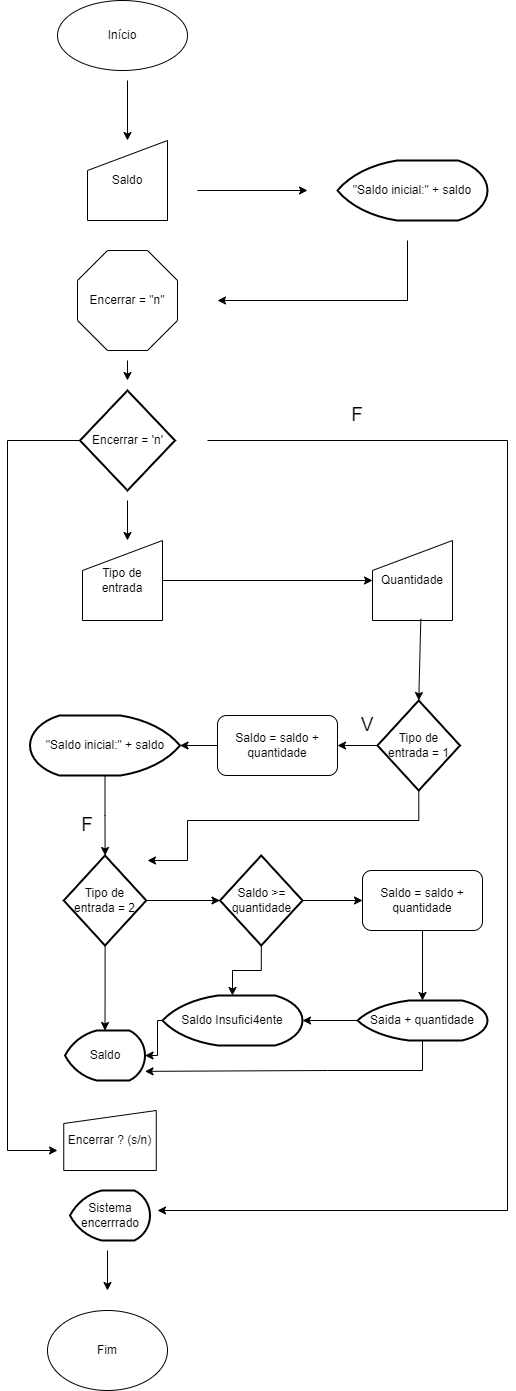

The diagram above was exported from draw.io. Its source (the exported page's mxGraphModel, read from the mxfile embedded in the PNG):
<mxGraphModel dx="1434" dy="738" grid="1" gridSize="10" guides="1" tooltips="1" connect="1" arrows="1" fold="1" page="1" pageScale="1" pageWidth="827" pageHeight="1169" math="0" shadow="0">
  <root>
    <mxCell id="0" />
    <mxCell id="1" parent="0" />
    <mxCell id="KzL7mlFIDQZ4Dzpo22aF-3" value="Início" style="ellipse;whiteSpace=wrap;html=1;" vertex="1" parent="1">
      <mxGeometry x="70" y="80" width="130" height="70" as="geometry" />
    </mxCell>
    <mxCell id="KzL7mlFIDQZ4Dzpo22aF-4" value="" style="endArrow=classic;html=1;rounded=0;" edge="1" parent="1">
      <mxGeometry width="50" height="50" relative="1" as="geometry">
        <mxPoint x="140" y="160" as="sourcePoint" />
        <mxPoint x="140" y="220" as="targetPoint" />
      </mxGeometry>
    </mxCell>
    <mxCell id="KzL7mlFIDQZ4Dzpo22aF-6" value="Saldo" style="shape=manualInput;whiteSpace=wrap;html=1;" vertex="1" parent="1">
      <mxGeometry x="100" y="220" width="80" height="80" as="geometry" />
    </mxCell>
    <mxCell id="KzL7mlFIDQZ4Dzpo22aF-7" value="" style="endArrow=classic;html=1;rounded=0;" edge="1" parent="1">
      <mxGeometry width="50" height="50" relative="1" as="geometry">
        <mxPoint x="210" y="270" as="sourcePoint" />
        <mxPoint x="320" y="270" as="targetPoint" />
      </mxGeometry>
    </mxCell>
    <mxCell id="KzL7mlFIDQZ4Dzpo22aF-8" value="&quot;Saldo inicial:&quot; + saldo" style="strokeWidth=2;html=1;shape=mxgraph.flowchart.display;whiteSpace=wrap;" vertex="1" parent="1">
      <mxGeometry x="350" y="240" width="150" height="60" as="geometry" />
    </mxCell>
    <mxCell id="KzL7mlFIDQZ4Dzpo22aF-9" value="" style="endArrow=classic;html=1;rounded=0;" edge="1" parent="1">
      <mxGeometry width="50" height="50" relative="1" as="geometry">
        <mxPoint x="420" y="320" as="sourcePoint" />
        <mxPoint x="230" y="380" as="targetPoint" />
        <Array as="points">
          <mxPoint x="420" y="380" />
        </Array>
      </mxGeometry>
    </mxCell>
    <mxCell id="KzL7mlFIDQZ4Dzpo22aF-13" value="Encerrar = 'n'" style="strokeWidth=2;html=1;shape=mxgraph.flowchart.decision;whiteSpace=wrap;" vertex="1" parent="1">
      <mxGeometry x="92.5" y="470" width="95" height="100" as="geometry" />
    </mxCell>
    <mxCell id="KzL7mlFIDQZ4Dzpo22aF-15" value="Encerrar = &quot;n&quot;" style="whiteSpace=wrap;html=1;shape=mxgraph.basic.octagon2;align=center;verticalAlign=middle;dx=15;" vertex="1" parent="1">
      <mxGeometry x="90" y="330" width="100" height="100" as="geometry" />
    </mxCell>
    <mxCell id="KzL7mlFIDQZ4Dzpo22aF-16" value="" style="endArrow=classic;html=1;rounded=0;" edge="1" parent="1">
      <mxGeometry width="50" height="50" relative="1" as="geometry">
        <mxPoint x="140" y="440" as="sourcePoint" />
        <mxPoint x="140" y="460" as="targetPoint" />
      </mxGeometry>
    </mxCell>
    <mxCell id="KzL7mlFIDQZ4Dzpo22aF-17" value="" style="endArrow=classic;html=1;rounded=0;" edge="1" parent="1">
      <mxGeometry width="50" height="50" relative="1" as="geometry">
        <mxPoint x="220" y="520" as="sourcePoint" />
        <mxPoint x="170" y="1290" as="targetPoint" />
        <Array as="points">
          <mxPoint x="520" y="520" />
          <mxPoint x="520" y="1290" />
        </Array>
      </mxGeometry>
    </mxCell>
    <mxCell id="KzL7mlFIDQZ4Dzpo22aF-18" value="F" style="text;html=1;strokeColor=none;fillColor=none;align=center;verticalAlign=middle;whiteSpace=wrap;rounded=0;fontSize=19;" vertex="1" parent="1">
      <mxGeometry x="340" y="480" width="60" height="30" as="geometry" />
    </mxCell>
    <mxCell id="KzL7mlFIDQZ4Dzpo22aF-19" value="" style="endArrow=classic;html=1;rounded=0;" edge="1" parent="1">
      <mxGeometry width="50" height="50" relative="1" as="geometry">
        <mxPoint x="140" y="580" as="sourcePoint" />
        <mxPoint x="140" y="620" as="targetPoint" />
      </mxGeometry>
    </mxCell>
    <mxCell id="KzL7mlFIDQZ4Dzpo22aF-20" value="Tipo de entrada" style="shape=manualInput;whiteSpace=wrap;html=1;" vertex="1" parent="1">
      <mxGeometry x="95" y="620" width="80" height="80" as="geometry" />
    </mxCell>
    <mxCell id="KzL7mlFIDQZ4Dzpo22aF-21" value="" style="endArrow=classic;html=1;rounded=0;entryX=0;entryY=0.5;entryDx=0;entryDy=0;" edge="1" parent="1" source="KzL7mlFIDQZ4Dzpo22aF-20" target="KzL7mlFIDQZ4Dzpo22aF-22">
      <mxGeometry width="50" height="50" relative="1" as="geometry">
        <mxPoint x="190" y="660" as="sourcePoint" />
        <mxPoint x="370" y="660" as="targetPoint" />
      </mxGeometry>
    </mxCell>
    <mxCell id="KzL7mlFIDQZ4Dzpo22aF-22" value="Quantidade" style="shape=manualInput;whiteSpace=wrap;html=1;" vertex="1" parent="1">
      <mxGeometry x="385" y="620" width="80" height="80" as="geometry" />
    </mxCell>
    <mxCell id="KzL7mlFIDQZ4Dzpo22aF-23" value="" style="endArrow=classic;html=1;rounded=0;entryX=0.5;entryY=0;entryDx=0;entryDy=0;entryPerimeter=0;exitX=0.604;exitY=0.979;exitDx=0;exitDy=0;exitPerimeter=0;" edge="1" parent="1" source="KzL7mlFIDQZ4Dzpo22aF-22" target="KzL7mlFIDQZ4Dzpo22aF-24">
      <mxGeometry width="50" height="50" relative="1" as="geometry">
        <mxPoint x="430" y="720" as="sourcePoint" />
        <mxPoint x="430" y="760" as="targetPoint" />
      </mxGeometry>
    </mxCell>
    <mxCell id="KzL7mlFIDQZ4Dzpo22aF-43" style="edgeStyle=orthogonalEdgeStyle;rounded=0;orthogonalLoop=1;jettySize=auto;html=1;" edge="1" parent="1" source="KzL7mlFIDQZ4Dzpo22aF-24">
      <mxGeometry relative="1" as="geometry">
        <mxPoint x="160" y="940" as="targetPoint" />
        <Array as="points">
          <mxPoint x="431" y="900" />
          <mxPoint x="200" y="900" />
          <mxPoint x="200" y="940" />
        </Array>
      </mxGeometry>
    </mxCell>
    <mxCell id="KzL7mlFIDQZ4Dzpo22aF-24" value="Tipo de entrada = 1" style="strokeWidth=2;html=1;shape=mxgraph.flowchart.decision;whiteSpace=wrap;" vertex="1" parent="1">
      <mxGeometry x="390" y="780" width="82.5" height="90" as="geometry" />
    </mxCell>
    <mxCell id="KzL7mlFIDQZ4Dzpo22aF-34" value="" style="edgeStyle=orthogonalEdgeStyle;rounded=0;orthogonalLoop=1;jettySize=auto;html=1;" edge="1" parent="1" source="KzL7mlFIDQZ4Dzpo22aF-26" target="KzL7mlFIDQZ4Dzpo22aF-27">
      <mxGeometry relative="1" as="geometry" />
    </mxCell>
    <mxCell id="KzL7mlFIDQZ4Dzpo22aF-26" value="Saldo = saldo + quantidade" style="rounded=1;whiteSpace=wrap;html=1;" vertex="1" parent="1">
      <mxGeometry x="230" y="795" width="120" height="60" as="geometry" />
    </mxCell>
    <mxCell id="KzL7mlFIDQZ4Dzpo22aF-35" value="" style="edgeStyle=orthogonalEdgeStyle;rounded=0;orthogonalLoop=1;jettySize=auto;html=1;" edge="1" parent="1" source="KzL7mlFIDQZ4Dzpo22aF-27" target="KzL7mlFIDQZ4Dzpo22aF-28">
      <mxGeometry relative="1" as="geometry" />
    </mxCell>
    <mxCell id="KzL7mlFIDQZ4Dzpo22aF-27" value="&quot;Saldo inicial:&quot; + saldo" style="strokeWidth=2;html=1;shape=mxgraph.flowchart.display;whiteSpace=wrap;rotation=0;verticalAlign=middle;direction=east;flipH=1;flipV=1;" vertex="1" parent="1">
      <mxGeometry x="42.5" y="795" width="150" height="60" as="geometry" />
    </mxCell>
    <mxCell id="KzL7mlFIDQZ4Dzpo22aF-36" value="" style="edgeStyle=orthogonalEdgeStyle;rounded=0;orthogonalLoop=1;jettySize=auto;html=1;" edge="1" parent="1" source="KzL7mlFIDQZ4Dzpo22aF-28" target="KzL7mlFIDQZ4Dzpo22aF-29">
      <mxGeometry relative="1" as="geometry" />
    </mxCell>
    <mxCell id="KzL7mlFIDQZ4Dzpo22aF-51" value="" style="edgeStyle=orthogonalEdgeStyle;rounded=0;orthogonalLoop=1;jettySize=auto;html=1;" edge="1" parent="1" source="KzL7mlFIDQZ4Dzpo22aF-28" target="KzL7mlFIDQZ4Dzpo22aF-47">
      <mxGeometry relative="1" as="geometry" />
    </mxCell>
    <mxCell id="KzL7mlFIDQZ4Dzpo22aF-28" value="Tipo de entrada = 2" style="strokeWidth=2;html=1;shape=mxgraph.flowchart.decision;whiteSpace=wrap;" vertex="1" parent="1">
      <mxGeometry x="76.25" y="935" width="82.5" height="90" as="geometry" />
    </mxCell>
    <mxCell id="KzL7mlFIDQZ4Dzpo22aF-37" value="" style="edgeStyle=orthogonalEdgeStyle;rounded=0;orthogonalLoop=1;jettySize=auto;html=1;" edge="1" parent="1" source="KzL7mlFIDQZ4Dzpo22aF-29" target="KzL7mlFIDQZ4Dzpo22aF-30">
      <mxGeometry relative="1" as="geometry" />
    </mxCell>
    <mxCell id="KzL7mlFIDQZ4Dzpo22aF-46" value="" style="edgeStyle=orthogonalEdgeStyle;rounded=0;orthogonalLoop=1;jettySize=auto;html=1;" edge="1" parent="1" source="KzL7mlFIDQZ4Dzpo22aF-29" target="KzL7mlFIDQZ4Dzpo22aF-31">
      <mxGeometry relative="1" as="geometry" />
    </mxCell>
    <mxCell id="KzL7mlFIDQZ4Dzpo22aF-29" value="Saldo &amp;gt;= quantidade" style="strokeWidth=2;html=1;shape=mxgraph.flowchart.decision;whiteSpace=wrap;" vertex="1" parent="1">
      <mxGeometry x="232.5" y="935" width="82.5" height="90" as="geometry" />
    </mxCell>
    <mxCell id="KzL7mlFIDQZ4Dzpo22aF-38" value="" style="edgeStyle=orthogonalEdgeStyle;rounded=0;orthogonalLoop=1;jettySize=auto;html=1;" edge="1" parent="1" source="KzL7mlFIDQZ4Dzpo22aF-30" target="KzL7mlFIDQZ4Dzpo22aF-32">
      <mxGeometry relative="1" as="geometry" />
    </mxCell>
    <mxCell id="KzL7mlFIDQZ4Dzpo22aF-30" value="Saldo = saldo + quantidade" style="rounded=1;whiteSpace=wrap;html=1;" vertex="1" parent="1">
      <mxGeometry x="375" y="950" width="120" height="60" as="geometry" />
    </mxCell>
    <mxCell id="KzL7mlFIDQZ4Dzpo22aF-52" value="" style="edgeStyle=orthogonalEdgeStyle;rounded=0;orthogonalLoop=1;jettySize=auto;html=1;entryX=1;entryY=0.5;entryDx=0;entryDy=0;entryPerimeter=0;" edge="1" parent="1" source="KzL7mlFIDQZ4Dzpo22aF-31" target="KzL7mlFIDQZ4Dzpo22aF-47">
      <mxGeometry relative="1" as="geometry">
        <Array as="points">
          <mxPoint x="170" y="1100" />
          <mxPoint x="170" y="1135" />
        </Array>
      </mxGeometry>
    </mxCell>
    <mxCell id="KzL7mlFIDQZ4Dzpo22aF-31" value="Saldo Insufici4ente" style="strokeWidth=2;html=1;shape=mxgraph.flowchart.display;whiteSpace=wrap;" vertex="1" parent="1">
      <mxGeometry x="175" y="1075" width="140" height="50" as="geometry" />
    </mxCell>
    <mxCell id="KzL7mlFIDQZ4Dzpo22aF-39" value="" style="edgeStyle=orthogonalEdgeStyle;rounded=0;orthogonalLoop=1;jettySize=auto;html=1;" edge="1" parent="1" source="KzL7mlFIDQZ4Dzpo22aF-32" target="KzL7mlFIDQZ4Dzpo22aF-31">
      <mxGeometry relative="1" as="geometry" />
    </mxCell>
    <mxCell id="KzL7mlFIDQZ4Dzpo22aF-32" value="Saida + quantidade" style="strokeWidth=2;html=1;shape=mxgraph.flowchart.display;whiteSpace=wrap;" vertex="1" parent="1">
      <mxGeometry x="370" y="1080" width="130" height="40" as="geometry" />
    </mxCell>
    <mxCell id="KzL7mlFIDQZ4Dzpo22aF-33" value="" style="endArrow=classic;html=1;rounded=0;exitX=0;exitY=0.5;exitDx=0;exitDy=0;exitPerimeter=0;entryX=1;entryY=0.5;entryDx=0;entryDy=0;" edge="1" parent="1" source="KzL7mlFIDQZ4Dzpo22aF-24" target="KzL7mlFIDQZ4Dzpo22aF-26">
      <mxGeometry width="50" height="50" relative="1" as="geometry">
        <mxPoint x="540" y="850" as="sourcePoint" />
        <mxPoint x="590" y="800" as="targetPoint" />
      </mxGeometry>
    </mxCell>
    <mxCell id="KzL7mlFIDQZ4Dzpo22aF-44" value="V" style="text;html=1;strokeColor=none;fillColor=none;align=center;verticalAlign=middle;whiteSpace=wrap;rounded=0;fontSize=19;" vertex="1" parent="1">
      <mxGeometry x="350" y="790" width="60" height="30" as="geometry" />
    </mxCell>
    <mxCell id="KzL7mlFIDQZ4Dzpo22aF-45" value="F" style="text;html=1;strokeColor=none;fillColor=none;align=center;verticalAlign=middle;whiteSpace=wrap;rounded=0;fontSize=19;" vertex="1" parent="1">
      <mxGeometry x="70" y="890" width="60" height="30" as="geometry" />
    </mxCell>
    <mxCell id="KzL7mlFIDQZ4Dzpo22aF-47" value="Saldo" style="strokeWidth=2;html=1;shape=mxgraph.flowchart.display;whiteSpace=wrap;rotation=0;verticalAlign=middle;direction=east;flipH=0;flipV=1;" vertex="1" parent="1">
      <mxGeometry x="77.5" y="1110" width="80" height="50" as="geometry" />
    </mxCell>
    <mxCell id="KzL7mlFIDQZ4Dzpo22aF-50" style="edgeStyle=orthogonalEdgeStyle;rounded=0;orthogonalLoop=1;jettySize=auto;html=1;entryX=1;entryY=0.183;entryDx=0;entryDy=0;entryPerimeter=0;" edge="1" parent="1" source="KzL7mlFIDQZ4Dzpo22aF-32" target="KzL7mlFIDQZ4Dzpo22aF-47">
      <mxGeometry relative="1" as="geometry">
        <Array as="points">
          <mxPoint x="435" y="1150" />
          <mxPoint x="340" y="1150" />
        </Array>
      </mxGeometry>
    </mxCell>
    <mxCell id="KzL7mlFIDQZ4Dzpo22aF-53" value="" style="endArrow=classic;html=1;rounded=0;exitX=0;exitY=0.5;exitDx=0;exitDy=0;exitPerimeter=0;" edge="1" parent="1" source="KzL7mlFIDQZ4Dzpo22aF-13">
      <mxGeometry width="50" height="50" relative="1" as="geometry">
        <mxPoint x="30" y="560" as="sourcePoint" />
        <mxPoint x="70" y="1230" as="targetPoint" />
        <Array as="points">
          <mxPoint x="20" y="520" />
          <mxPoint x="20" y="1230" />
        </Array>
      </mxGeometry>
    </mxCell>
    <mxCell id="KzL7mlFIDQZ4Dzpo22aF-55" value="Encerrar ? (s/n)" style="shape=manualInput;whiteSpace=wrap;html=1;size=13;" vertex="1" parent="1">
      <mxGeometry x="76.25" y="1190" width="92.5" height="60" as="geometry" />
    </mxCell>
    <mxCell id="KzL7mlFIDQZ4Dzpo22aF-56" value="Sistema encerrrado" style="strokeWidth=2;html=1;shape=mxgraph.flowchart.display;whiteSpace=wrap;rotation=0;verticalAlign=middle;direction=east;flipH=0;flipV=1;" vertex="1" parent="1">
      <mxGeometry x="82.5" y="1270" width="80" height="50" as="geometry" />
    </mxCell>
    <mxCell id="KzL7mlFIDQZ4Dzpo22aF-57" value="" style="endArrow=classic;html=1;rounded=0;" edge="1" parent="1">
      <mxGeometry width="50" height="50" relative="1" as="geometry">
        <mxPoint x="120" y="1330" as="sourcePoint" />
        <mxPoint x="120" y="1370" as="targetPoint" />
      </mxGeometry>
    </mxCell>
    <mxCell id="KzL7mlFIDQZ4Dzpo22aF-58" value="Fim" style="ellipse;whiteSpace=wrap;html=1;" vertex="1" parent="1">
      <mxGeometry x="60" y="1390" width="120" height="80" as="geometry" />
    </mxCell>
  </root>
</mxGraphModel>